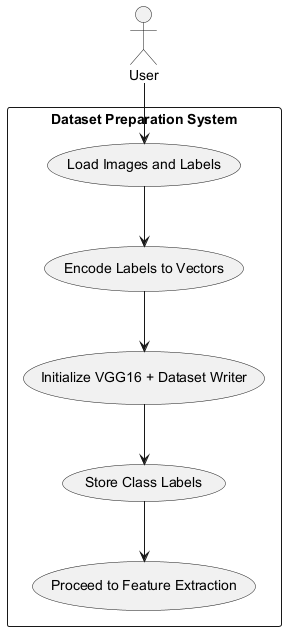

The diagram above was rendered by PlantUML. Its source (embedded in the PNG):
@startuml
actor User

rectangle "Dataset Preparation System" {
  usecase "Load Images and Labels"
  usecase "Encode Labels to Vectors"
  usecase "Initialize VGG16 + Dataset Writer"
  usecase "Store Class Labels"
  usecase "Proceed to Feature Extraction"
}

User --> "Load Images and Labels"
"Load Images and Labels" --> "Encode Labels to Vectors"
"Encode Labels to Vectors" --> "Initialize VGG16 + Dataset Writer"
"Initialize VGG16 + Dataset Writer" --> "Store Class Labels"
"Store Class Labels" --> "Proceed to Feature Extraction"
@enduml